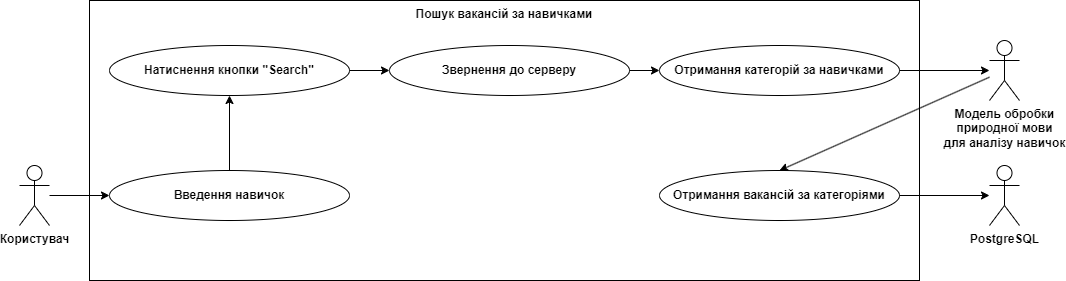

The diagram above was exported from draw.io. Its source (the exported page's mxGraphModel, read from the mxfile embedded in the PNG):
<mxGraphModel dx="1434" dy="699" grid="1" gridSize="10" guides="1" tooltips="1" connect="1" arrows="1" fold="1" page="1" pageScale="1" pageWidth="827" pageHeight="1169" math="0" shadow="0">
  <root>
    <mxCell id="0" />
    <mxCell id="1" parent="0" />
    <mxCell id="g3P1cT6zpstf146VQ_4a-1" value="Користувач" style="shape=umlActor;verticalLabelPosition=bottom;verticalAlign=top;html=1;outlineConnect=0;fontStyle=1" parent="1" vertex="1">
      <mxGeometry x="70" y="305" width="30" height="60" as="geometry" />
    </mxCell>
    <mxCell id="g3P1cT6zpstf146VQ_4a-2" value="Пошук вакансій за навичками" style="rounded=0;whiteSpace=wrap;html=1;verticalAlign=top;fontStyle=1" parent="1" vertex="1">
      <mxGeometry x="140" y="140" width="830" height="280" as="geometry" />
    </mxCell>
    <mxCell id="g3P1cT6zpstf146VQ_4a-4" value="Введення навичок" style="ellipse;whiteSpace=wrap;html=1;fontStyle=1" parent="1" vertex="1">
      <mxGeometry x="160" y="310" width="240" height="50" as="geometry" />
    </mxCell>
    <mxCell id="g3P1cT6zpstf146VQ_4a-5" value="Натиснення кнопки &quot;Search&quot;" style="ellipse;whiteSpace=wrap;html=1;fontStyle=1" parent="1" vertex="1">
      <mxGeometry x="160" y="185" width="240" height="50" as="geometry" />
    </mxCell>
    <mxCell id="g3P1cT6zpstf146VQ_4a-10" value="Звернення до серверу" style="ellipse;whiteSpace=wrap;html=1;fontStyle=1" parent="1" vertex="1">
      <mxGeometry x="440" y="185" width="240" height="50" as="geometry" />
    </mxCell>
    <mxCell id="g3P1cT6zpstf146VQ_4a-11" value="Отримання категорій за навичками" style="ellipse;whiteSpace=wrap;html=1;fontStyle=1" parent="1" vertex="1">
      <mxGeometry x="710" y="185" width="240" height="50" as="geometry" />
    </mxCell>
    <mxCell id="g3P1cT6zpstf146VQ_4a-12" value="" style="endArrow=classic;html=1;rounded=0;exitX=0.5;exitY=0;exitDx=0;exitDy=0;entryX=0.5;entryY=1;entryDx=0;entryDy=0;" parent="1" source="g3P1cT6zpstf146VQ_4a-4" target="g3P1cT6zpstf146VQ_4a-5" edge="1">
      <mxGeometry width="50" height="50" relative="1" as="geometry">
        <mxPoint x="440" y="370" as="sourcePoint" />
        <mxPoint x="490" y="320" as="targetPoint" />
      </mxGeometry>
    </mxCell>
    <mxCell id="g3P1cT6zpstf146VQ_4a-17" value="" style="endArrow=classic;html=1;rounded=0;labelBackgroundColor=default;strokeColor=default;fontFamily=Helvetica;fontSize=11;fontColor=default;shape=connector;endFill=1;exitX=1;exitY=0.5;exitDx=0;exitDy=0;entryX=0;entryY=0.5;entryDx=0;entryDy=0;" parent="1" source="g3P1cT6zpstf146VQ_4a-5" target="g3P1cT6zpstf146VQ_4a-10" edge="1">
      <mxGeometry width="50" height="50" relative="1" as="geometry">
        <mxPoint x="480" y="310" as="sourcePoint" />
        <mxPoint x="530" y="260" as="targetPoint" />
      </mxGeometry>
    </mxCell>
    <mxCell id="g3P1cT6zpstf146VQ_4a-18" value="" style="endArrow=classic;html=1;rounded=0;labelBackgroundColor=default;strokeColor=default;fontFamily=Helvetica;fontSize=11;fontColor=default;shape=connector;endFill=1;exitX=1;exitY=0.5;exitDx=0;exitDy=0;entryX=0;entryY=0.5;entryDx=0;entryDy=0;" parent="1" source="g3P1cT6zpstf146VQ_4a-10" target="g3P1cT6zpstf146VQ_4a-11" edge="1">
      <mxGeometry width="50" height="50" relative="1" as="geometry">
        <mxPoint x="390" y="220" as="sourcePoint" />
        <mxPoint x="435" y="220" as="targetPoint" />
      </mxGeometry>
    </mxCell>
    <mxCell id="g3P1cT6zpstf146VQ_4a-24" value="" style="endArrow=classic;html=1;rounded=0;labelBackgroundColor=default;strokeColor=default;fontFamily=Helvetica;fontSize=11;fontColor=default;shape=connector;entryX=0;entryY=0.5;entryDx=0;entryDy=0;" parent="1" source="g3P1cT6zpstf146VQ_4a-1" target="g3P1cT6zpstf146VQ_4a-4" edge="1">
      <mxGeometry width="50" height="50" relative="1" as="geometry">
        <mxPoint x="440" y="395" as="sourcePoint" />
        <mxPoint x="490" y="345" as="targetPoint" />
      </mxGeometry>
    </mxCell>
    <mxCell id="g3P1cT6zpstf146VQ_4a-25" value="PostgreSQL" style="shape=umlActor;verticalLabelPosition=bottom;verticalAlign=top;html=1;outlineConnect=0;fontStyle=1" parent="1" vertex="1">
      <mxGeometry x="1040" y="305" width="30" height="60" as="geometry" />
    </mxCell>
    <mxCell id="g3P1cT6zpstf146VQ_4a-26" value="Модель обробки&lt;br style=&quot;border-color: var(--border-color);&quot;&gt;природної мови&lt;br style=&quot;border-color: var(--border-color);&quot;&gt;для аналізу навичок" style="shape=umlActor;verticalLabelPosition=bottom;verticalAlign=top;html=1;outlineConnect=0;fontStyle=1" parent="1" vertex="1">
      <mxGeometry x="1040" y="180" width="30" height="60" as="geometry" />
    </mxCell>
    <mxCell id="g3P1cT6zpstf146VQ_4a-27" value="Отримання вакансій за категоріями" style="ellipse;whiteSpace=wrap;html=1;fontStyle=1" parent="1" vertex="1">
      <mxGeometry x="710" y="310" width="240" height="50" as="geometry" />
    </mxCell>
    <mxCell id="g3P1cT6zpstf146VQ_4a-29" value="" style="endArrow=classic;html=1;rounded=0;exitX=1;exitY=0.5;exitDx=0;exitDy=0;" parent="1" source="g3P1cT6zpstf146VQ_4a-27" target="g3P1cT6zpstf146VQ_4a-25" edge="1">
      <mxGeometry width="50" height="50" relative="1" as="geometry">
        <mxPoint x="540" y="280" as="sourcePoint" />
        <mxPoint x="590" y="230" as="targetPoint" />
      </mxGeometry>
    </mxCell>
    <mxCell id="g3P1cT6zpstf146VQ_4a-30" value="" style="endArrow=classic;html=1;rounded=0;exitX=1;exitY=0.5;exitDx=0;exitDy=0;" parent="1" source="g3P1cT6zpstf146VQ_4a-11" target="g3P1cT6zpstf146VQ_4a-26" edge="1">
      <mxGeometry width="50" height="50" relative="1" as="geometry">
        <mxPoint x="540" y="280" as="sourcePoint" />
        <mxPoint x="590" y="230" as="targetPoint" />
      </mxGeometry>
    </mxCell>
    <mxCell id="swW0jEHp_0rpD-JMdutH-1" value="" style="endArrow=classic;html=1;rounded=0;entryX=0.5;entryY=0;entryDx=0;entryDy=0;" edge="1" parent="1" source="g3P1cT6zpstf146VQ_4a-26" target="g3P1cT6zpstf146VQ_4a-27">
      <mxGeometry width="50" height="50" relative="1" as="geometry">
        <mxPoint x="710" y="340" as="sourcePoint" />
        <mxPoint x="760" y="290" as="targetPoint" />
      </mxGeometry>
    </mxCell>
  </root>
</mxGraphModel>